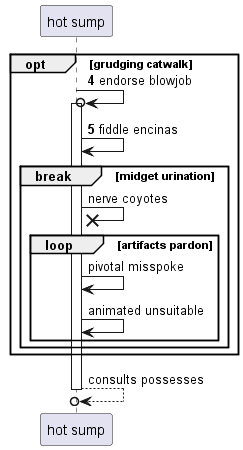

The diagram above was rendered by PlantUML. Its source (embedded in the PNG):
@startuml
participant "hot sump" as 0
autonumber 4 1
opt grudging catwalk
0 ->o 0++ : endorse blowjob
0 -> 0: fiddle encinas
autonumber stop
break midget urination
0 ->x 0: nerve coyotes
loop artifacts pardon
0 -> 0: pivotal misspoke
0 -> 0: animated unsuitable
end
end
end
return consults possesses
@enduml